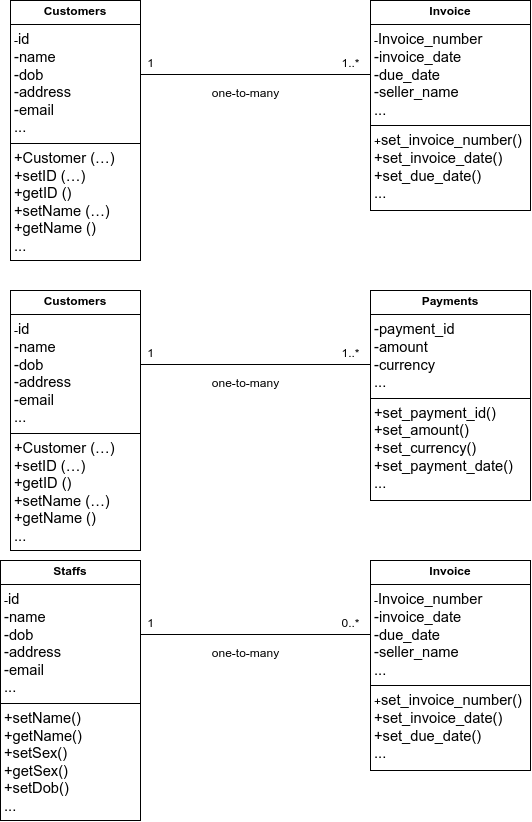

The diagram above was exported from draw.io. Its source (the exported page's mxGraphModel, read from the mxfile embedded in the PNG):
<mxGraphModel dx="733" dy="401" grid="1" gridSize="10" guides="1" tooltips="1" connect="1" arrows="1" fold="1" page="1" pageScale="1" pageWidth="850" pageHeight="1100" math="0" shadow="0">
  <root>
    <mxCell id="NuGRUysmN1b33H4plh_J-0" />
    <mxCell id="NuGRUysmN1b33H4plh_J-1" parent="NuGRUysmN1b33H4plh_J-0" />
    <mxCell id="NuGRUysmN1b33H4plh_J-2" value="&lt;p style=&quot;margin:0px;margin-top:4px;text-align:center;&quot;&gt;&lt;b&gt;Customers&lt;/b&gt;&lt;/p&gt;&lt;hr size=&quot;1&quot; style=&quot;border-style:solid;&quot;&gt;&lt;p style=&quot;margin:0px;margin-left:4px;&quot;&gt;&lt;span style=&quot;background-color: transparent;&quot;&gt;-&lt;/span&gt;&lt;span style=&quot;background-color: transparent; font-family: Arial, sans-serif; font-size: 11pt; white-space-collapse: preserve;&quot;&gt;id&lt;/span&gt;&lt;/p&gt;&lt;p style=&quot;margin:0px;margin-left:4px;&quot;&gt;&lt;span style=&quot;background-color: transparent; font-family: Arial, sans-serif; font-size: 11pt; white-space-collapse: preserve;&quot;&gt;-name &lt;/span&gt;&lt;/p&gt;&lt;p style=&quot;margin:0px;margin-left:4px;&quot;&gt;&lt;span style=&quot;background-color: transparent; font-family: Arial, sans-serif; font-size: 11pt; white-space-collapse: preserve;&quot;&gt;-dob &lt;/span&gt;&lt;/p&gt;&lt;p style=&quot;margin:0px;margin-left:4px;&quot;&gt;&lt;span style=&quot;background-color: transparent; font-family: Arial, sans-serif; font-size: 11pt; white-space-collapse: preserve;&quot;&gt;-address &lt;/span&gt;&lt;/p&gt;&lt;p style=&quot;margin:0px;margin-left:4px;&quot;&gt;&lt;span style=&quot;background-color: transparent; font-family: Arial, sans-serif; font-size: 11pt; white-space-collapse: preserve;&quot;&gt;-email&lt;/span&gt;&lt;/p&gt;&lt;p style=&quot;margin:0px;margin-left:4px;&quot;&gt;&lt;span style=&quot;background-color: transparent; font-family: Arial, sans-serif; font-size: 11pt; white-space-collapse: preserve;&quot;&gt;...&lt;/span&gt;&lt;/p&gt;&lt;hr size=&quot;1&quot; style=&quot;border-style:solid;&quot;&gt;&lt;p style=&quot;margin: 0px 0px 0px 4px;&quot;&gt;&lt;span style=&quot;background-color: transparent; font-family: Arial, sans-serif; font-size: 11pt; white-space-collapse: preserve;&quot;&gt;+Customer (…) &lt;/span&gt;&lt;/p&gt;&lt;p style=&quot;margin: 0px 0px 0px 4px;&quot;&gt;&lt;span style=&quot;background-color: transparent; font-family: Arial, sans-serif; font-size: 11pt; white-space-collapse: preserve;&quot;&gt;+setID (…) &lt;/span&gt;&lt;/p&gt;&lt;p style=&quot;margin: 0px 0px 0px 4px;&quot;&gt;&lt;span style=&quot;background-color: transparent; font-family: Arial, sans-serif; font-size: 11pt; white-space-collapse: preserve;&quot;&gt;+getID () &lt;/span&gt;&lt;/p&gt;&lt;p style=&quot;margin: 0px 0px 0px 4px;&quot;&gt;&lt;span style=&quot;background-color: transparent; font-family: Arial, sans-serif; font-size: 11pt; white-space-collapse: preserve;&quot;&gt;+setName (…)&amp;nbsp;&lt;/span&gt;&lt;/p&gt;&lt;p style=&quot;margin: 0px 0px 0px 4px;&quot;&gt;&lt;span style=&quot;background-color: transparent; font-family: Arial, sans-serif; font-size: 11pt; white-space-collapse: preserve;&quot;&gt;+getName ()&lt;/span&gt;&lt;/p&gt;&lt;p style=&quot;margin: 0px 0px 0px 4px;&quot;&gt;&lt;span style=&quot;background-color: transparent; font-family: Arial, sans-serif; font-size: 11pt; white-space-collapse: preserve;&quot;&gt;...&lt;/span&gt;&lt;/p&gt;" style="verticalAlign=top;align=left;overflow=fill;html=1;whiteSpace=wrap;" vertex="1" parent="NuGRUysmN1b33H4plh_J-1">
      <mxGeometry x="190" y="40" width="130" height="260" as="geometry" />
    </mxCell>
    <mxCell id="NuGRUysmN1b33H4plh_J-3" value="&lt;p style=&quot;margin:0px;margin-top:4px;text-align:center;&quot;&gt;&lt;b&gt;Invoice&lt;/b&gt;&lt;/p&gt;&lt;hr size=&quot;1&quot; style=&quot;border-style:solid;&quot;&gt;&lt;p style=&quot;margin:0px;margin-left:4px;&quot;&gt;&lt;span style=&quot;background-color: transparent;&quot;&gt;-&lt;/span&gt;&lt;span style=&quot;background-color: transparent; font-family: Arial, sans-serif; font-size: 11pt; white-space-collapse: preserve;&quot;&gt;Invoice_number&lt;/span&gt;&lt;/p&gt;&lt;p style=&quot;margin:0px;margin-left:4px;&quot;&gt;&lt;span style=&quot;background-color: transparent; font-family: Arial, sans-serif; font-size: 11pt; white-space-collapse: preserve;&quot;&gt;-invoice_date&lt;/span&gt;&lt;/p&gt;&lt;p style=&quot;margin:0px;margin-left:4px;&quot;&gt;&lt;span style=&quot;background-color: transparent; font-family: Arial, sans-serif; font-size: 11pt; white-space-collapse: preserve;&quot;&gt;-due_date&lt;/span&gt;&lt;/p&gt;&lt;p style=&quot;margin:0px;margin-left:4px;&quot;&gt;&lt;span style=&quot;background-color: transparent; font-family: Arial, sans-serif; font-size: 11pt; white-space-collapse: preserve;&quot;&gt;-seller_name&lt;/span&gt;&lt;/p&gt;&lt;p style=&quot;margin:0px;margin-left:4px;&quot;&gt;&lt;span style=&quot;background-color: transparent; font-family: Arial, sans-serif; font-size: 11pt; white-space-collapse: preserve;&quot;&gt;...&lt;/span&gt;&lt;/p&gt;&lt;hr size=&quot;1&quot; style=&quot;border-style:solid;&quot;&gt;&lt;p style=&quot;margin:0px;margin-left:4px;&quot;&gt;+&lt;span style=&quot;background-color: transparent; font-family: Arial, sans-serif; font-size: 11pt; white-space-collapse: preserve;&quot;&gt;set_invoice_number()&lt;/span&gt;&lt;/p&gt;&lt;p style=&quot;margin:0px;margin-left:4px;&quot;&gt;&lt;span style=&quot;background-color: transparent; font-family: Arial, sans-serif; font-size: 11pt; white-space-collapse: preserve;&quot;&gt;+set_invoice_date()&lt;/span&gt;&lt;/p&gt;&lt;p style=&quot;margin:0px;margin-left:4px;&quot;&gt;&lt;span style=&quot;background-color: transparent; font-family: Arial, sans-serif; font-size: 11pt; white-space-collapse: preserve;&quot;&gt;+set_due_date()&lt;/span&gt;&lt;/p&gt;&lt;p style=&quot;margin:0px;margin-left:4px;&quot;&gt;&lt;span style=&quot;background-color: transparent; font-family: Arial, sans-serif; font-size: 11pt; white-space-collapse: preserve;&quot;&gt;...&lt;/span&gt;&lt;/p&gt;" style="verticalAlign=top;align=left;overflow=fill;html=1;whiteSpace=wrap;" vertex="1" parent="NuGRUysmN1b33H4plh_J-1">
      <mxGeometry x="550" y="40" width="160" height="210" as="geometry" />
    </mxCell>
    <mxCell id="NuGRUysmN1b33H4plh_J-4" value="" style="line;strokeWidth=1;fillColor=none;align=left;verticalAlign=middle;spacingTop=-1;spacingLeft=3;spacingRight=3;rotatable=0;labelPosition=right;points=[];portConstraint=eastwest;strokeColor=inherit;" vertex="1" parent="NuGRUysmN1b33H4plh_J-1">
      <mxGeometry x="320" y="110" width="230" height="8" as="geometry" />
    </mxCell>
    <mxCell id="NuGRUysmN1b33H4plh_J-5" value="1" style="text;html=1;align=center;verticalAlign=middle;resizable=0;points=[];autosize=1;strokeColor=none;fillColor=none;" vertex="1" parent="NuGRUysmN1b33H4plh_J-1">
      <mxGeometry x="315" y="88" width="30" height="30" as="geometry" />
    </mxCell>
    <mxCell id="NuGRUysmN1b33H4plh_J-6" value="1..*" style="text;html=1;align=center;verticalAlign=middle;resizable=0;points=[];autosize=1;strokeColor=none;fillColor=none;" vertex="1" parent="NuGRUysmN1b33H4plh_J-1">
      <mxGeometry x="510" y="88" width="40" height="30" as="geometry" />
    </mxCell>
    <mxCell id="NuGRUysmN1b33H4plh_J-7" value="one-to-many" style="text;html=1;align=center;verticalAlign=middle;resizable=0;points=[];autosize=1;strokeColor=none;fillColor=none;" vertex="1" parent="NuGRUysmN1b33H4plh_J-1">
      <mxGeometry x="380" y="118" width="90" height="30" as="geometry" />
    </mxCell>
    <mxCell id="NuGRUysmN1b33H4plh_J-8" value="&lt;p style=&quot;margin:0px;margin-top:4px;text-align:center;&quot;&gt;&lt;b&gt;Customers&lt;/b&gt;&lt;/p&gt;&lt;hr size=&quot;1&quot; style=&quot;border-style:solid;&quot;&gt;&lt;p style=&quot;margin:0px;margin-left:4px;&quot;&gt;&lt;span style=&quot;background-color: transparent;&quot;&gt;-&lt;/span&gt;&lt;span style=&quot;background-color: transparent; font-family: Arial, sans-serif; font-size: 11pt; white-space-collapse: preserve;&quot;&gt;id&lt;/span&gt;&lt;/p&gt;&lt;p style=&quot;margin:0px;margin-left:4px;&quot;&gt;&lt;span style=&quot;background-color: transparent; font-family: Arial, sans-serif; font-size: 11pt; white-space-collapse: preserve;&quot;&gt;-name &lt;/span&gt;&lt;/p&gt;&lt;p style=&quot;margin:0px;margin-left:4px;&quot;&gt;&lt;span style=&quot;background-color: transparent; font-family: Arial, sans-serif; font-size: 11pt; white-space-collapse: preserve;&quot;&gt;-dob &lt;/span&gt;&lt;/p&gt;&lt;p style=&quot;margin:0px;margin-left:4px;&quot;&gt;&lt;span style=&quot;background-color: transparent; font-family: Arial, sans-serif; font-size: 11pt; white-space-collapse: preserve;&quot;&gt;-address &lt;/span&gt;&lt;/p&gt;&lt;p style=&quot;margin:0px;margin-left:4px;&quot;&gt;&lt;span style=&quot;background-color: transparent; font-family: Arial, sans-serif; font-size: 11pt; white-space-collapse: preserve;&quot;&gt;-email&lt;/span&gt;&lt;/p&gt;&lt;p style=&quot;margin:0px;margin-left:4px;&quot;&gt;&lt;span style=&quot;background-color: transparent; font-family: Arial, sans-serif; font-size: 11pt; white-space-collapse: preserve;&quot;&gt;...&lt;/span&gt;&lt;/p&gt;&lt;hr size=&quot;1&quot; style=&quot;border-style:solid;&quot;&gt;&lt;p style=&quot;margin: 0px 0px 0px 4px;&quot;&gt;&lt;span style=&quot;background-color: transparent; font-family: Arial, sans-serif; font-size: 11pt; white-space-collapse: preserve;&quot;&gt;+Customer (…) &lt;/span&gt;&lt;/p&gt;&lt;p style=&quot;margin: 0px 0px 0px 4px;&quot;&gt;&lt;span style=&quot;background-color: transparent; font-family: Arial, sans-serif; font-size: 11pt; white-space-collapse: preserve;&quot;&gt;+setID (…) &lt;/span&gt;&lt;/p&gt;&lt;p style=&quot;margin: 0px 0px 0px 4px;&quot;&gt;&lt;span style=&quot;background-color: transparent; font-family: Arial, sans-serif; font-size: 11pt; white-space-collapse: preserve;&quot;&gt;+getID () &lt;/span&gt;&lt;/p&gt;&lt;p style=&quot;margin: 0px 0px 0px 4px;&quot;&gt;&lt;span style=&quot;background-color: transparent; font-family: Arial, sans-serif; font-size: 11pt; white-space-collapse: preserve;&quot;&gt;+setName (…)&amp;nbsp;&lt;/span&gt;&lt;/p&gt;&lt;p style=&quot;margin: 0px 0px 0px 4px;&quot;&gt;&lt;span style=&quot;background-color: transparent; font-family: Arial, sans-serif; font-size: 11pt; white-space-collapse: preserve;&quot;&gt;+getName ()&lt;/span&gt;&lt;/p&gt;&lt;p style=&quot;margin: 0px 0px 0px 4px;&quot;&gt;&lt;span style=&quot;background-color: transparent; font-family: Arial, sans-serif; font-size: 11pt; white-space-collapse: preserve;&quot;&gt;...&lt;/span&gt;&lt;/p&gt;" style="verticalAlign=top;align=left;overflow=fill;html=1;whiteSpace=wrap;" vertex="1" parent="NuGRUysmN1b33H4plh_J-1">
      <mxGeometry x="190" y="330" width="130" height="260" as="geometry" />
    </mxCell>
    <mxCell id="NuGRUysmN1b33H4plh_J-9" value="&lt;p style=&quot;margin:0px;margin-top:4px;text-align:center;&quot;&gt;&lt;b&gt;Payments&lt;/b&gt;&lt;/p&gt;&lt;hr size=&quot;1&quot; style=&quot;border-style:solid;&quot;&gt;&lt;p style=&quot;margin:0px;margin-left:4px;&quot;&gt;&lt;span id=&quot;docs-internal-guid-cea041f6-7fff-d78c-bac4-52d98232c81a&quot;&gt;&lt;span style=&quot;font-size: 11pt; font-family: Arial, sans-serif; background-color: transparent; font-variant-numeric: normal; font-variant-east-asian: normal; font-variant-alternates: normal; font-variant-position: normal; vertical-align: baseline; white-space-collapse: preserve;&quot;&gt;-payment_id&lt;/span&gt;&lt;/span&gt;&lt;/p&gt;&lt;p style=&quot;margin:0px;margin-left:4px;&quot;&gt;&lt;span&gt;&lt;span style=&quot;font-size: 11pt; font-family: Arial, sans-serif; background-color: transparent; font-variant-numeric: normal; font-variant-east-asian: normal; font-variant-alternates: normal; font-variant-position: normal; vertical-align: baseline; white-space-collapse: preserve;&quot;&gt;-amount&lt;/span&gt;&lt;/span&gt;&lt;/p&gt;&lt;p style=&quot;margin:0px;margin-left:4px;&quot;&gt;&lt;span&gt;&lt;span style=&quot;font-size: 11pt; font-family: Arial, sans-serif; background-color: transparent; font-variant-numeric: normal; font-variant-east-asian: normal; font-variant-alternates: normal; font-variant-position: normal; vertical-align: baseline; white-space-collapse: preserve;&quot;&gt;-currency&lt;/span&gt;&lt;/span&gt;&lt;/p&gt;&lt;p style=&quot;margin:0px;margin-left:4px;&quot;&gt;&lt;span style=&quot;background-color: transparent; font-family: Arial, sans-serif; font-size: 11pt; white-space-collapse: preserve;&quot;&gt;...&lt;/span&gt;&lt;/p&gt;&lt;hr size=&quot;1&quot; style=&quot;border-style:solid;&quot;&gt;&lt;p style=&quot;margin:0px;margin-left:4px;&quot;&gt;&lt;span id=&quot;docs-internal-guid-c2f69888-7fff-4bf5-c975-b7a731563474&quot;&gt;&lt;span style=&quot;font-size: 11pt; font-family: Arial, sans-serif; background-color: transparent; font-variant-numeric: normal; font-variant-east-asian: normal; font-variant-alternates: normal; font-variant-position: normal; vertical-align: baseline; white-space-collapse: preserve;&quot;&gt;+set_payment_id()&lt;/span&gt;&lt;/span&gt;&lt;/p&gt;&lt;p style=&quot;margin:0px;margin-left:4px;&quot;&gt;&lt;span&gt;&lt;span style=&quot;font-size: 11pt; font-family: Arial, sans-serif; background-color: transparent; font-variant-numeric: normal; font-variant-east-asian: normal; font-variant-alternates: normal; font-variant-position: normal; vertical-align: baseline; white-space-collapse: preserve;&quot;&gt;+set_amount()&lt;/span&gt;&lt;/span&gt;&lt;/p&gt;&lt;p style=&quot;margin:0px;margin-left:4px;&quot;&gt;&lt;span&gt;&lt;span style=&quot;font-size: 11pt; font-family: Arial, sans-serif; background-color: transparent; font-variant-numeric: normal; font-variant-east-asian: normal; font-variant-alternates: normal; font-variant-position: normal; vertical-align: baseline; white-space-collapse: preserve;&quot;&gt;+set_currency()&lt;/span&gt;&lt;/span&gt;&lt;/p&gt;&lt;p style=&quot;margin:0px;margin-left:4px;&quot;&gt;&lt;span&gt;&lt;span style=&quot;font-size: 11pt; font-family: Arial, sans-serif; background-color: transparent; font-variant-numeric: normal; font-variant-east-asian: normal; font-variant-alternates: normal; font-variant-position: normal; vertical-align: baseline; white-space-collapse: preserve;&quot;&gt;+set_payment_date()&lt;/span&gt;&lt;/span&gt;&lt;/p&gt;&lt;p style=&quot;margin:0px;margin-left:4px;&quot;&gt;&lt;span style=&quot;background-color: transparent; font-family: Arial, sans-serif; font-size: 11pt; white-space-collapse: preserve;&quot;&gt;...&lt;/span&gt;&lt;/p&gt;" style="verticalAlign=top;align=left;overflow=fill;html=1;whiteSpace=wrap;" vertex="1" parent="NuGRUysmN1b33H4plh_J-1">
      <mxGeometry x="550" y="330" width="160" height="210" as="geometry" />
    </mxCell>
    <mxCell id="NuGRUysmN1b33H4plh_J-10" value="" style="line;strokeWidth=1;fillColor=none;align=left;verticalAlign=middle;spacingTop=-1;spacingLeft=3;spacingRight=3;rotatable=0;labelPosition=right;points=[];portConstraint=eastwest;strokeColor=inherit;" vertex="1" parent="NuGRUysmN1b33H4plh_J-1">
      <mxGeometry x="320" y="400" width="230" height="8" as="geometry" />
    </mxCell>
    <mxCell id="NuGRUysmN1b33H4plh_J-11" value="1" style="text;html=1;align=center;verticalAlign=middle;resizable=0;points=[];autosize=1;strokeColor=none;fillColor=none;" vertex="1" parent="NuGRUysmN1b33H4plh_J-1">
      <mxGeometry x="315" y="378" width="30" height="30" as="geometry" />
    </mxCell>
    <mxCell id="NuGRUysmN1b33H4plh_J-12" value="1..*" style="text;html=1;align=center;verticalAlign=middle;resizable=0;points=[];autosize=1;strokeColor=none;fillColor=none;" vertex="1" parent="NuGRUysmN1b33H4plh_J-1">
      <mxGeometry x="510" y="378" width="40" height="30" as="geometry" />
    </mxCell>
    <mxCell id="NuGRUysmN1b33H4plh_J-13" value="one-to-many" style="text;html=1;align=center;verticalAlign=middle;resizable=0;points=[];autosize=1;strokeColor=none;fillColor=none;" vertex="1" parent="NuGRUysmN1b33H4plh_J-1">
      <mxGeometry x="380" y="408" width="90" height="30" as="geometry" />
    </mxCell>
    <mxCell id="NuGRUysmN1b33H4plh_J-14" value="&lt;p style=&quot;margin:0px;margin-top:4px;text-align:center;&quot;&gt;&lt;b&gt;Staffs&lt;/b&gt;&lt;/p&gt;&lt;hr size=&quot;1&quot; style=&quot;border-style:solid;&quot;&gt;&lt;p style=&quot;margin:0px;margin-left:4px;&quot;&gt;&lt;span style=&quot;background-color: transparent;&quot;&gt;-&lt;/span&gt;&lt;span style=&quot;background-color: transparent; font-family: Arial, sans-serif; font-size: 11pt; white-space-collapse: preserve;&quot;&gt;id&lt;/span&gt;&lt;/p&gt;&lt;p style=&quot;margin:0px;margin-left:4px;&quot;&gt;&lt;span style=&quot;background-color: transparent; font-family: Arial, sans-serif; font-size: 11pt; white-space-collapse: preserve;&quot;&gt;-name &lt;/span&gt;&lt;/p&gt;&lt;p style=&quot;margin:0px;margin-left:4px;&quot;&gt;&lt;span style=&quot;background-color: transparent; font-family: Arial, sans-serif; font-size: 11pt; white-space-collapse: preserve;&quot;&gt;-dob &lt;/span&gt;&lt;/p&gt;&lt;p style=&quot;margin:0px;margin-left:4px;&quot;&gt;&lt;span style=&quot;background-color: transparent; font-family: Arial, sans-serif; font-size: 11pt; white-space-collapse: preserve;&quot;&gt;-address &lt;/span&gt;&lt;/p&gt;&lt;p style=&quot;margin:0px;margin-left:4px;&quot;&gt;&lt;span style=&quot;background-color: transparent; font-family: Arial, sans-serif; font-size: 11pt; white-space-collapse: preserve;&quot;&gt;-email&lt;/span&gt;&lt;/p&gt;&lt;p style=&quot;margin:0px;margin-left:4px;&quot;&gt;&lt;span style=&quot;background-color: transparent; font-family: Arial, sans-serif; font-size: 11pt; white-space-collapse: preserve;&quot;&gt;...&lt;/span&gt;&lt;/p&gt;&lt;hr size=&quot;1&quot; style=&quot;border-style:solid;&quot;&gt;&lt;p style=&quot;margin: 0px 0px 0px 4px;&quot;&gt;&lt;span id=&quot;docs-internal-guid-b274795d-7fff-5380-4b57-26b2643b6e73&quot;&gt;&lt;span style=&quot;font-size: 11pt; font-family: Arial, sans-serif; background-color: transparent; font-variant-numeric: normal; font-variant-east-asian: normal; font-variant-alternates: normal; font-variant-position: normal; vertical-align: baseline; white-space-collapse: preserve;&quot;&gt;+setName()&lt;/span&gt;&lt;/span&gt;&lt;/p&gt;&lt;p style=&quot;margin: 0px 0px 0px 4px;&quot;&gt;&lt;span&gt;&lt;span style=&quot;font-size: 11pt; font-family: Arial, sans-serif; background-color: transparent; font-variant-numeric: normal; font-variant-east-asian: normal; font-variant-alternates: normal; font-variant-position: normal; vertical-align: baseline; white-space-collapse: preserve;&quot;&gt;+getName()&lt;/span&gt;&lt;/span&gt;&lt;/p&gt;&lt;p style=&quot;margin: 0px 0px 0px 4px;&quot;&gt;&lt;span&gt;&lt;span style=&quot;font-size: 11pt; font-family: Arial, sans-serif; background-color: transparent; font-variant-numeric: normal; font-variant-east-asian: normal; font-variant-alternates: normal; font-variant-position: normal; vertical-align: baseline; white-space-collapse: preserve;&quot;&gt;+setSex()&lt;/span&gt;&lt;/span&gt;&lt;/p&gt;&lt;p style=&quot;margin: 0px 0px 0px 4px;&quot;&gt;&lt;span&gt;&lt;span style=&quot;font-size: 11pt; font-family: Arial, sans-serif; background-color: transparent; font-variant-numeric: normal; font-variant-east-asian: normal; font-variant-alternates: normal; font-variant-position: normal; vertical-align: baseline; white-space-collapse: preserve;&quot;&gt;+getSex()&lt;/span&gt;&lt;/span&gt;&lt;/p&gt;&lt;p style=&quot;margin: 0px 0px 0px 4px;&quot;&gt;&lt;span&gt;&lt;span style=&quot;font-size: 11pt; font-family: Arial, sans-serif; background-color: transparent; font-variant-numeric: normal; font-variant-east-asian: normal; font-variant-alternates: normal; font-variant-position: normal; vertical-align: baseline; white-space-collapse: preserve;&quot;&gt;+&lt;/span&gt;&lt;/span&gt;&lt;span style=&quot;background-color: transparent; font-family: Arial, sans-serif; font-size: 11pt; white-space-collapse: preserve;&quot;&gt;setDob()&lt;/span&gt;&lt;/p&gt;&lt;p style=&quot;margin: 0px 0px 0px 4px;&quot;&gt;&lt;span style=&quot;background-color: transparent; font-family: Arial, sans-serif; font-size: 11pt; white-space-collapse: preserve;&quot;&gt;...&lt;/span&gt;&lt;/p&gt;" style="verticalAlign=top;align=left;overflow=fill;html=1;whiteSpace=wrap;" vertex="1" parent="NuGRUysmN1b33H4plh_J-1">
      <mxGeometry x="180" y="600" width="140" height="260" as="geometry" />
    </mxCell>
    <mxCell id="NuGRUysmN1b33H4plh_J-15" value="" style="line;strokeWidth=1;fillColor=none;align=left;verticalAlign=middle;spacingTop=-1;spacingLeft=3;spacingRight=3;rotatable=0;labelPosition=right;points=[];portConstraint=eastwest;strokeColor=inherit;" vertex="1" parent="NuGRUysmN1b33H4plh_J-1">
      <mxGeometry x="320" y="670" width="230" height="8" as="geometry" />
    </mxCell>
    <mxCell id="NuGRUysmN1b33H4plh_J-16" value="1" style="text;html=1;align=center;verticalAlign=middle;resizable=0;points=[];autosize=1;strokeColor=none;fillColor=none;" vertex="1" parent="NuGRUysmN1b33H4plh_J-1">
      <mxGeometry x="315" y="648" width="30" height="30" as="geometry" />
    </mxCell>
    <mxCell id="NuGRUysmN1b33H4plh_J-17" value="0..*" style="text;html=1;align=center;verticalAlign=middle;resizable=0;points=[];autosize=1;strokeColor=none;fillColor=none;" vertex="1" parent="NuGRUysmN1b33H4plh_J-1">
      <mxGeometry x="510" y="648" width="40" height="30" as="geometry" />
    </mxCell>
    <mxCell id="NuGRUysmN1b33H4plh_J-18" value="one-to-many" style="text;html=1;align=center;verticalAlign=middle;resizable=0;points=[];autosize=1;strokeColor=none;fillColor=none;" vertex="1" parent="NuGRUysmN1b33H4plh_J-1">
      <mxGeometry x="380" y="678" width="90" height="30" as="geometry" />
    </mxCell>
    <mxCell id="NuGRUysmN1b33H4plh_J-60" value="&lt;p style=&quot;margin:0px;margin-top:4px;text-align:center;&quot;&gt;&lt;b&gt;Invoice&lt;/b&gt;&lt;/p&gt;&lt;hr size=&quot;1&quot; style=&quot;border-style:solid;&quot;&gt;&lt;p style=&quot;margin:0px;margin-left:4px;&quot;&gt;&lt;span style=&quot;background-color: transparent;&quot;&gt;-&lt;/span&gt;&lt;span style=&quot;background-color: transparent; font-family: Arial, sans-serif; font-size: 11pt; white-space-collapse: preserve;&quot;&gt;Invoice_number&lt;/span&gt;&lt;/p&gt;&lt;p style=&quot;margin:0px;margin-left:4px;&quot;&gt;&lt;span style=&quot;background-color: transparent; font-family: Arial, sans-serif; font-size: 11pt; white-space-collapse: preserve;&quot;&gt;-invoice_date&lt;/span&gt;&lt;/p&gt;&lt;p style=&quot;margin:0px;margin-left:4px;&quot;&gt;&lt;span style=&quot;background-color: transparent; font-family: Arial, sans-serif; font-size: 11pt; white-space-collapse: preserve;&quot;&gt;-due_date&lt;/span&gt;&lt;/p&gt;&lt;p style=&quot;margin:0px;margin-left:4px;&quot;&gt;&lt;span style=&quot;background-color: transparent; font-family: Arial, sans-serif; font-size: 11pt; white-space-collapse: preserve;&quot;&gt;-seller_name&lt;/span&gt;&lt;/p&gt;&lt;p style=&quot;margin:0px;margin-left:4px;&quot;&gt;&lt;span style=&quot;background-color: transparent; font-family: Arial, sans-serif; font-size: 11pt; white-space-collapse: preserve;&quot;&gt;...&lt;/span&gt;&lt;/p&gt;&lt;hr size=&quot;1&quot; style=&quot;border-style:solid;&quot;&gt;&lt;p style=&quot;margin:0px;margin-left:4px;&quot;&gt;+&lt;span style=&quot;background-color: transparent; font-family: Arial, sans-serif; font-size: 11pt; white-space-collapse: preserve;&quot;&gt;set_invoice_number()&lt;/span&gt;&lt;/p&gt;&lt;p style=&quot;margin:0px;margin-left:4px;&quot;&gt;&lt;span style=&quot;background-color: transparent; font-family: Arial, sans-serif; font-size: 11pt; white-space-collapse: preserve;&quot;&gt;+set_invoice_date()&lt;/span&gt;&lt;/p&gt;&lt;p style=&quot;margin:0px;margin-left:4px;&quot;&gt;&lt;span style=&quot;background-color: transparent; font-family: Arial, sans-serif; font-size: 11pt; white-space-collapse: preserve;&quot;&gt;+set_due_date()&lt;/span&gt;&lt;/p&gt;&lt;p style=&quot;margin:0px;margin-left:4px;&quot;&gt;&lt;span style=&quot;background-color: transparent; font-family: Arial, sans-serif; font-size: 11pt; white-space-collapse: preserve;&quot;&gt;...&lt;/span&gt;&lt;/p&gt;" style="verticalAlign=top;align=left;overflow=fill;html=1;whiteSpace=wrap;" vertex="1" parent="NuGRUysmN1b33H4plh_J-1">
      <mxGeometry x="550" y="600" width="160" height="210" as="geometry" />
    </mxCell>
  </root>
</mxGraphModel>